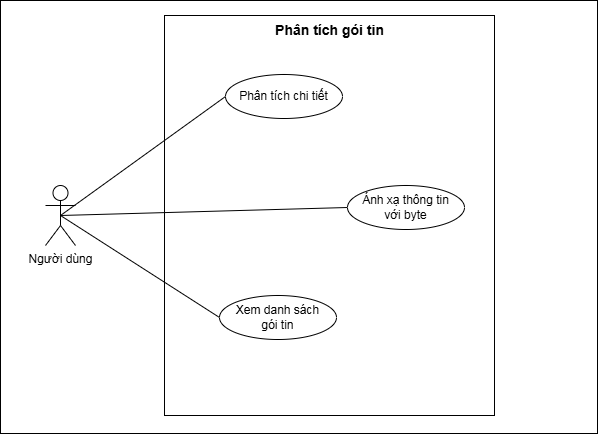

The diagram above was exported from draw.io. Its source (the exported page's mxGraphModel, read from the mxfile embedded in the PNG):
<mxGraphModel dx="1269" dy="535" grid="0" gridSize="10" guides="1" tooltips="1" connect="1" arrows="1" fold="1" page="1" pageScale="1" pageWidth="827" pageHeight="1169" math="0" shadow="0">
  <root>
    <mxCell id="0" />
    <mxCell id="1" parent="0" />
    <mxCell id="rMYvu-f2v_Ht6eUS1NFr-1" parent="1" style="rounded=0;whiteSpace=wrap;html=1;" value="" vertex="1">
      <mxGeometry height="433" width="597" x="108" y="218" as="geometry" />
    </mxCell>
    <mxCell id="rMYvu-f2v_Ht6eUS1NFr-2" parent="1" style="rounded=0;whiteSpace=wrap;html=1;" value="" vertex="1">
      <mxGeometry height="400" width="330" x="272" y="233" as="geometry" />
    </mxCell>
    <mxCell id="rMYvu-f2v_Ht6eUS1NFr-3" edge="1" parent="1" source="rMYvu-f2v_Ht6eUS1NFr-10" style="rounded=0;orthogonalLoop=1;jettySize=auto;html=1;exitX=0.5;exitY=0.5;exitDx=0;exitDy=0;exitPerimeter=0;entryX=0;entryY=0.5;entryDx=0;entryDy=0;endArrow=none;endFill=0;" target="rMYvu-f2v_Ht6eUS1NFr-12">
      <mxGeometry relative="1" as="geometry" />
    </mxCell>
    <mxCell id="rMYvu-f2v_Ht6eUS1NFr-5" edge="1" parent="1" source="rMYvu-f2v_Ht6eUS1NFr-10" style="rounded=0;orthogonalLoop=1;jettySize=auto;html=1;exitX=0.5;exitY=0.5;exitDx=0;exitDy=0;exitPerimeter=0;entryX=0;entryY=0.5;entryDx=0;entryDy=0;endArrow=none;endFill=0;" target="rMYvu-f2v_Ht6eUS1NFr-11">
      <mxGeometry relative="1" as="geometry" />
    </mxCell>
    <mxCell id="rMYvu-f2v_Ht6eUS1NFr-9" edge="1" parent="1" source="rMYvu-f2v_Ht6eUS1NFr-10" style="rounded=0;orthogonalLoop=1;jettySize=auto;html=1;exitX=0.5;exitY=0.5;exitDx=0;exitDy=0;exitPerimeter=0;entryX=0;entryY=0.5;entryDx=0;entryDy=0;endArrow=none;endFill=0;" target="rMYvu-f2v_Ht6eUS1NFr-13">
      <mxGeometry relative="1" as="geometry" />
    </mxCell>
    <mxCell id="rMYvu-f2v_Ht6eUS1NFr-10" parent="1" style="shape=umlActor;verticalLabelPosition=bottom;verticalAlign=top;html=1;outlineConnect=0;" value="Người dùng" vertex="1">
      <mxGeometry height="60" width="30" x="153" y="403" as="geometry" />
    </mxCell>
    <mxCell id="rMYvu-f2v_Ht6eUS1NFr-11" parent="1" style="ellipse;whiteSpace=wrap;html=1;" value="Phân tích chi tiết" vertex="1">
      <mxGeometry height="44" width="117" x="333" y="292" as="geometry" />
    </mxCell>
    <mxCell id="rMYvu-f2v_Ht6eUS1NFr-12" parent="1" style="ellipse;whiteSpace=wrap;html=1;" value="Ánh xạ thông tin &lt;br&gt;với byte" vertex="1">
      <mxGeometry height="44" width="117" x="455" y="403" as="geometry" />
    </mxCell>
    <mxCell id="rMYvu-f2v_Ht6eUS1NFr-13" parent="1" style="ellipse;whiteSpace=wrap;html=1;" value="Xem danh sách &lt;br&gt;gói tin" vertex="1">
      <mxGeometry height="44" width="117" x="327" y="513" as="geometry" />
    </mxCell>
    <mxCell id="rMYvu-f2v_Ht6eUS1NFr-18" parent="1" style="text;html=1;whiteSpace=wrap;strokeColor=none;fillColor=none;align=center;verticalAlign=middle;rounded=0;" value="&lt;span style=&quot;font-size: 14px;&quot;&gt;&lt;b&gt;Phân tích gói tin&lt;/b&gt;&lt;/span&gt;" vertex="1">
      <mxGeometry height="30" width="188.5" x="342.75" y="233" as="geometry" />
    </mxCell>
  </root>
</mxGraphModel>